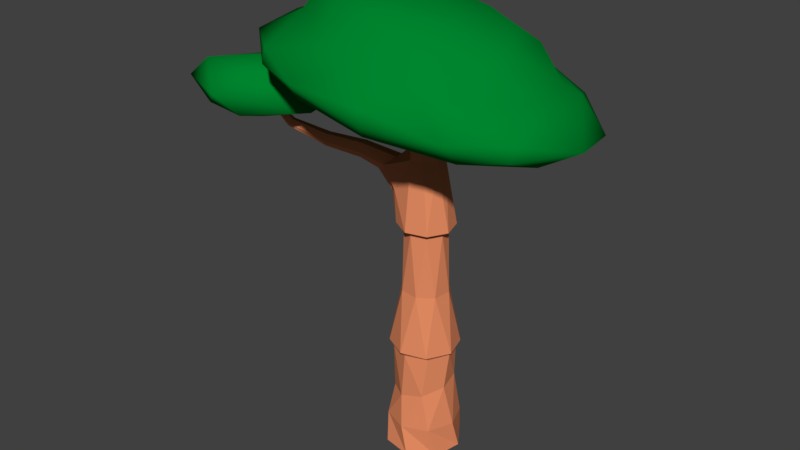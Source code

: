 # Source: Tree1.blend  (saved by Blender 2.79.0; exported with 4.5.12 LTS)
import bpy
from mathutils import Matrix  # noqa: F401  (used for matrix-valued properties, if any)

bpy.ops.wm.read_factory_settings(use_empty=True)
scene = bpy.context.scene
scene.name = 'Scene'

# ---- collections
col_collection_1 = bpy.data.collections.new('Collection 1'); scene.collection.children.link(col_collection_1)

# ---- materials (node trees are filled in below, after node groups)
mat_bark = bpy.data.materials.new('Bark')
mat_bark.alpha_threshold = 0.0
mat_bark.use_transparent_shadow = False
mat_bark.diffuse_color = (0.8, 0.2667, 0.1248, 1.0)
mat_bark.roughness = 0.5
mat_leaves = bpy.data.materials.new('Leaves')
mat_leaves.alpha_threshold = 0.0
mat_leaves.use_transparent_shadow = False
mat_leaves.diffuse_color = (0.0, 0.237, 0.02791, 1.0)
mat_leaves.roughness = 0.5

# ---- material node trees

# ---- world
world_world = bpy.data.worlds.new('World'); scene.world = world_world
world_world.color = (0.05088, 0.05088, 0.05088)
world_world.use_sun_shadow = False
world_world.sun_shadow_jitter_overblur = 0.0
world_world.cycles.sampling_method = 'MANUAL'

# ---- meshes
me_cylinder = bpy.data.meshes.new('Cylinder')
me_cylinder.from_pydata([(-0.219, 1.043, 0.0), (0.0, 1.0, 0.8151), (0.5884, 0.8909, 7.451e-09), (0.7071, 0.7071, 0.8151), (1.051, 0.217, 3.725e-09), (1.0, -4.371e-08, 0.8151), (0.8981, -0.584, 7.451e-09), (0.7071, -0.7071, 0.8151), (0.219, -1.043, 0.0), (-8.742e-08, -1.0, 0.8151), (-0.5884, -0.8909, 0.0), (-0.7071, -0.7071, 0.8151), (-1.051, -0.217, 3.725e-09), (-1.0, 1.192e-08, 0.8151), (-0.8981, 0.584, 0.0), (-0.7071, 0.7071, 0.8151), (0.1507, 0.8111, 2.048), (0.6793, 0.4427, 2.104), (0.8099, -0.1851, 2.02), (0.4661, -0.7044, 1.846), (-0.1507, -0.8111, 1.684), (-0.6793, -0.4427, 1.628), (-0.8099, 0.1851, 1.712), (-0.4661, 0.7044, 1.886), (0.6082, 0.5861, 3.014), (0.8446, -0.01584, 3.016), (0.5861, -0.6085, 3.029), (-0.01563, -0.8447, 3.044), (-0.6082, -0.5861, 3.053), (-0.8446, 0.01584, 3.051), (-0.5861, 0.6085, 3.038), (0.01563, 0.8447, 3.023), (0.6391, 0.1776, 4.789), (0.5775, -0.3265, 4.791), (0.1775, -0.6393, 4.801), (-0.3264, -0.5776, 4.813), (-0.6391, -0.1776, 4.82), (-0.5775, 0.3265, 4.818), (-0.1775, 0.6393, 4.808), (0.3264, 0.5776, 4.796), (0.5716, -0.05868, 6.544), (0.3626, -0.4458, 6.546), (-0.05877, -0.5718, 6.554), (-0.4458, -0.3628, 6.564), (-0.5716, 0.05868, 6.571), (-0.3626, 0.4458, 6.569), (0.05877, 0.5718, 6.56), (0.4458, 0.3628, 6.55), (0.7744, -0.0795, 6.657), (0.4913, -0.604, 6.66), (-0.07962, -0.7746, 6.671), (-0.6039, -0.4915, 6.685), (-0.7744, 0.0795, 6.694), (-0.4913, 0.604, 6.691), (0.07962, 0.7746, 6.68), (0.6039, 0.4915, 6.666), (0.4492, -0.1607, 8.534), (0.2039, -0.4314, 8.535), (-0.107, -0.5214, 8.561), (-0.2039, 0.4314, 8.555), (0.1608, 0.4493, 8.548), (0.4314, 0.2041, 8.539), (0.4492, -0.1607, 9.244), (0.2039, -0.4314, 9.245), (-0.1608, -0.4493, 9.252), (-0.4314, -0.2041, 9.261), (-0.4492, 0.1607, 9.266), (-0.2039, 0.4314, 9.265), (0.1608, 0.4493, 9.258), (0.4314, 0.2041, 9.249), (-0.007746, -0.02458, 10.6), (-0.02286, -0.0119, 10.6), (-0.02458, 0.007751, 10.6), (-0.01191, 0.02286, 10.6), (0.007746, 0.02458, 10.6), (0.02286, 0.0119, 10.6), (0.02458, -0.007751, 10.6), (0.01191, -0.02286, 10.6), (-0.6592, -0.4885, 7.595), (-0.8946, -0.2795, 7.427), (-0.9579, 0.04121, 7.459), (-0.7437, 0.3139, 7.547), (-1.033, -0.4508, 8.153), (-1.26, -0.3991, 7.991), (-1.324, -0.07846, 7.996), (-1.059, 0.1455, 8.144), (-0.4541, -0.01903, 8.711), (-0.8105, 0.02604, 8.367), (-0.7738, -0.2599, 8.379), (-1.708, -0.6367, 8.38), (-1.724, -0.5581, 8.21), (-1.726, -0.3434, 8.233), (-1.662, -0.2526, 8.456), (-1.672, -0.3804, 8.651), (-1.686, -0.5691, 8.63), (-2.72, -0.8345, 8.464), (-2.733, -0.7703, 8.326), (-2.735, -0.5949, 8.344), (-2.683, -0.5206, 8.526), (-2.69, -0.6251, 8.686), (-2.702, -0.7793, 8.668), (-3.669, -1.144, 8.824), (-3.725, -1.115, 8.738), (-3.736, -0.9933, 8.737), (-3.655, -0.9208, 8.827), (-3.602, -0.9757, 8.936), (-3.601, -1.084, 8.94), (-4.478, -1.523, 9.909), (-4.497, -1.523, 9.907), (-4.504, -1.503, 9.905), (-4.487, -1.486, 9.902), (-4.465, -1.489, 9.907), (-4.459, -1.507, 9.91), (0.7293, 0.6172, 3.118), (0.07922, 0.9524, 3.129), (-0.6173, 0.7296, 3.146), (-0.9522, 0.07945, 3.161), (-0.7293, -0.6172, 3.163), (-0.07922, -0.9524, 3.153), (0.6173, -0.7296, 3.135), (0.9522, -0.07945, 3.121), (-4.432, -0.5405, 9.195), (-3.271, -0.28, 10.13), (-2.493, -0.5586, 9.663), (-2.52, -1.477, 9.484), (-3.241, -0.61, 9.151), (-4.511, -2.929, 9.916), (-3.529, -2.101, 10.39), (-4.16, -1.407, 10.66), (-3.956, 0.02949, 9.691), (-4.272, -1.474, 8.963), (-5.277, -2.349, 9.363), (-5.978, -1.466, 9.654), (-4.874, -0.7268, 10.37), (-5.382, -2.23, 10.53), (-5.977, -2.341, 9.964), (-4.096, -2.427, 9.298), (-2.882, -1.076, 10.27), (1.627, 2.388, 10.88), (1.59, 2.379, 9.51), (2.783, 2.51, 9.73), (1.391, 3.145, 10.17), (2.846, 2.549, 10.15), (4.169, 1.348, 9.759), (3.148, 1.29, 9.294), (3.486, -0.4096, 9.349), (4.451, -0.0942, 9.871), (2.407, -2.023, 9.675), (1.899, -0.5774, 9.3), (1.637, 0.8336, 9.248), (-0.4455, 1.624, 9.591), (-0.54, 2.585, 9.907), (-0.4701, 3.047, 10.28), (-0.5358, 3.052, 10.69), (-2.388, 2.455, 10.85), (-3.507, 1.387, 10.91), (-3.447, 1.398, 11.34), (-2.029, 1.67, 11.62), (-3.034, 0.09331, 12.0), (-2.501, 1.642, 10.27), (-3.592, 0.05944, 10.57), (-4.222, -0.2053, 11.16), (-4.153, -0.1779, 11.56), (-4.024, -1.665, 11.42), (-2.732, -2.826, 11.07), (-2.642, -2.804, 11.49), (-2.78, -1.386, 12.06), (-2.61, 0.146, 12.49), (-2.401, -1.255, 12.55), (-1.2, -2.53, 11.78), (-1.241, -2.082, 12.4), (-1.481, -1.141, 12.83), (-0.08086, -0.8125, 12.74), (0.07712, -2.017, 12.44), (-1.703, 0.3839, 12.74), (-0.3466, 0.5778, 12.66), (-0.5719, 1.65, 12.27), (-1.861, 1.218, 12.28), (-0.7211, 2.184, 11.48), (0.4763, 2.328, 11.28), (2.289, 1.293, 11.63), (0.5641, 1.988, 11.8), (3.083, 1.152, 10.81), (1.911, 0.9457, 11.99), (3.476, -0.2923, 10.8), (2.527, -0.3788, 11.87), (3.418, 1.394, 10.58), (3.643, -1.658, 10.31), (3.564, -1.695, 9.892), (2.515, -2.739, 10.38), (0.4769, -2.947, 10.11), (0.6969, -3.329, 10.53), (0.6312, -3.325, 10.94), (0.09748, -2.58, 11.64), (1.34, -2.332, 11.4), (-1.28, -3.425, 11.09), (1.297, -1.941, 11.95), (2.367, -1.154, 11.65), (1.342, -0.7951, 12.41), (2.546, -1.938, 10.97), (-1.663, -2.767, 10.44), (0.2873, -2.047, 9.723), (-1.847, -1.268, 10.0), (0.0566, -0.9368, 9.514), (-0.3141, 0.4904, 9.478), (-2.121, 0.1548, 9.953), (-3.277, -1.629, 10.62), (0.9689, 1.033, 12.31)], [], [(0, 1, 3, 2), (2, 3, 5, 4), (4, 5, 7, 6), (6, 7, 9, 8), (8, 9, 11, 10), (10, 11, 13, 12), (11, 9, 20, 21), (12, 13, 15, 14), (14, 15, 1, 0), (5, 3, 17, 18), (1, 15, 23, 16), (3, 1, 16, 17), (7, 5, 18, 19), (13, 11, 21, 22), (9, 7, 19, 20), (15, 13, 22, 23), (20, 19, 27, 28), (18, 17, 25, 26), (23, 22, 30, 31), (21, 20, 28, 29), (19, 18, 26, 27), (17, 16, 24, 25), (16, 23, 31, 24), (22, 21, 29, 30), (113, 114, 39, 32), (115, 116, 37, 38), (117, 118, 35, 36), (119, 120, 33, 34), (114, 115, 38, 39), (116, 117, 36, 37), (118, 119, 34, 35), (120, 113, 32, 33), (37, 36, 44, 45), (35, 34, 42, 43), (33, 32, 40, 41), (32, 39, 47, 40), (38, 37, 45, 46), (36, 35, 43, 44), (34, 33, 41, 42), (39, 38, 46, 47), (47, 46, 54, 55), (45, 44, 52, 53), (43, 42, 50, 51), (41, 40, 48, 49), (40, 47, 55, 48), (46, 45, 53, 54), (44, 43, 51, 52), (42, 41, 49, 50), (54, 53, 59, 60), (50, 49, 57, 58), (55, 54, 60, 61), (49, 48, 56, 57), (48, 55, 61, 56), (57, 56, 62, 63), (56, 61, 69, 62), (60, 59, 67, 68), (58, 57, 63, 64), (61, 60, 68, 69), (69, 68, 76, 77), (67, 66, 74, 75), (65, 64, 72, 73), (63, 62, 70, 71), (62, 69, 77, 70), (68, 67, 75, 76), (66, 65, 73, 74), (64, 63, 71, 72), (53, 52, 80, 81), (52, 51, 79, 80), (51, 50, 78, 79), (53, 81, 59), (50, 58, 78), (81, 80, 84, 85), (80, 79, 83, 84), (79, 78, 82, 83), (81, 85, 59), (78, 58, 82), (86, 87, 88), (59, 85, 87, 86), (67, 59, 86, 66), (65, 86, 58, 64), (65, 66, 86), (82, 58, 86, 88), (84, 83, 90, 91), (87, 85, 92, 93), (82, 88, 94, 89), (88, 87, 93, 94), (85, 84, 91, 92), (83, 82, 89, 90), (89, 94, 100, 95), (93, 92, 98, 99), (91, 90, 96, 97), (94, 93, 99, 100), (92, 91, 97, 98), (90, 89, 95, 96), (100, 99, 105, 106), (98, 97, 103, 104), (96, 95, 101, 102), (95, 100, 106, 101), (99, 98, 104, 105), (97, 96, 102, 103), (101, 106, 112, 107), (105, 104, 110, 111), (103, 102, 108, 109), (106, 105, 111, 112), (104, 103, 109, 110), (102, 101, 107, 108), (25, 24, 113, 120), (27, 26, 119, 118), (29, 28, 117, 116), (31, 30, 115, 114), (26, 25, 120, 119), (28, 27, 118, 117), (30, 29, 116, 115), (24, 31, 114, 113), (123, 129, 122), (123, 122, 137), (125, 124, 130), (133, 132, 134), (135, 134, 132), (132, 131, 135), (135, 131, 126), (135, 126, 134), (136, 126, 131), (121, 130, 132), (127, 128, 134), (127, 134, 126), (123, 137, 124), (121, 129, 125), (123, 125, 129), (127, 124, 137), (124, 126, 136), (123, 124, 125), (131, 132, 130), (128, 137, 122), (122, 133, 128), (134, 128, 133), (137, 128, 127), (124, 127, 126), (131, 130, 136), (129, 133, 122), (125, 130, 121), (124, 136, 130), (121, 132, 129), (132, 133, 129), (141, 140, 139), (142, 143, 140), (143, 144, 140), (143, 145, 144), (148, 145, 147), (144, 149, 139), (151, 139, 150), (154, 155, 156), (154, 156, 157), (158, 157, 156), (154, 159, 155), (159, 160, 155), (161, 155, 160), (156, 161, 162), (163, 164, 165), (163, 165, 166), (168, 158, 166), (168, 169, 170), (175, 171, 172), (176, 177, 174), (177, 176, 157), (179, 178, 176), (138, 179, 180), (181, 180, 179), (182, 185, 184), (186, 146, 143), (146, 184, 187), (188, 189, 147), (189, 190, 147), (193, 195, 192), (169, 193, 173), (193, 196, 173), (194, 197, 196), (185, 198, 196), (197, 185, 196), (197, 194, 199), (192, 195, 191), (190, 195, 200), (190, 200, 201), (201, 200, 202), (204, 202, 205), (205, 206, 160), (206, 200, 164), (195, 164, 200), (187, 189, 188), (199, 189, 187), (184, 199, 187), (185, 197, 184), (198, 172, 173), (169, 166, 165), (163, 206, 164), (161, 206, 163), (149, 203, 204), (149, 145, 148), (146, 188, 145), (141, 152, 153), (144, 139, 140), (138, 186, 142), (143, 142, 186), (184, 197, 199), (147, 145, 188), (179, 141, 153), (141, 151, 152), (149, 204, 150), (189, 194, 192), (147, 190, 201), (176, 178, 157), (178, 154, 157), (154, 151, 159), (167, 157, 158), (162, 158, 156), (205, 160, 159), (195, 169, 165), (183, 180, 181), (207, 183, 181), (142, 141, 138), (183, 198, 185), (198, 175, 172), (174, 177, 167), (171, 167, 168), (166, 162, 163), (173, 170, 169), (142, 140, 141), (143, 146, 145), (139, 149, 150), (153, 152, 154), (156, 155, 161), (162, 161, 163), (168, 167, 158), (168, 166, 169), (171, 168, 170), (171, 173, 172), (175, 174, 171), (175, 176, 174), (180, 182, 138), (182, 180, 185), (184, 186, 182), (186, 184, 146), (146, 187, 188), (189, 191, 190), (189, 192, 191), (192, 194, 193), (193, 169, 195), (193, 194, 196), (190, 191, 195), (203, 201, 202), (204, 203, 202), (205, 150, 204), (150, 205, 159), (205, 202, 206), (202, 200, 206), (195, 165, 164), (181, 179, 176), (161, 160, 206), (151, 150, 159), (149, 148, 203), (148, 201, 203), (201, 148, 147), (149, 144, 145), (182, 186, 138), (179, 138, 141), (141, 139, 151), (189, 199, 194), (178, 153, 154), (154, 152, 151), (167, 177, 157), (183, 207, 198), (185, 180, 183), (207, 176, 175), (176, 207, 181), (178, 179, 153), (198, 207, 175), (196, 198, 173), (171, 174, 167), (166, 158, 162), (173, 171, 170)])
me_cylinder.polygons.foreach_set('use_smooth', [0, 0, 0, 0, 0, 0, 0, 0, 0, 0, 0, 0, 0, 0, 0, 0, 0, 0, 0, 0, 0, 0, 0, 0, 0, 0, 0, 0, 0, 0, 0, 0, 0, 0, 0, 0, 0, 0, 0, 0, 0, 0, 0, 0, 0, 0, 0, 0, 0, 0, 0, 0, 0, 0, 0, 0, 0, 0, 0, 0, 0, 0, 0, 0, 0, 0, 0, 0, 0, 0, 0, 0, 0, 0, 0, 0, 0, 0, 0, 0, 0, 0, 0, 0, 0, 0, 0, 0, 0, 0, 0, 0, 0, 0, 0, 0, 0, 0, 0, 0, 0, 0, 0, 0, 0, 0, 0, 0, 0, 0, 0, 0, 0, 0, 1, 1, 1, 1, 1, 1, 1, 1, 1, 1, 1, 1, 1, 1, 1, 1, 1, 1, 1, 1, 1, 1, 1, 1, 1, 1, 1, 1, 1, 1, 1, 1, 1, 1, 1, 1, 1, 1, 1, 1, 1, 1, 1, 1, 1, 1, 1, 1, 1, 1, 1, 1, 1, 1, 1, 1, 1, 1, 1, 1, 1, 1, 1, 1, 1, 1, 1, 1, 1, 1, 1, 1, 1, 1, 1, 1, 1, 1, 1, 1, 1, 1, 1, 1, 1, 1, 1, 1, 1, 1, 1, 1, 1, 1, 1, 1, 1, 1, 1, 1, 1, 1, 1, 1, 1, 1, 1, 1, 1, 1, 1, 1, 1, 1, 1, 1, 1, 1, 1, 1, 1, 1, 1, 1, 1, 1, 1, 1, 1, 1, 1, 1, 1, 1, 1, 1, 1, 1, 1, 1, 1, 1, 1, 1, 1, 1, 1, 1, 1, 1, 1, 1, 1, 1, 1, 1, 1, 1, 1, 1, 1, 1, 1, 1, 1, 1])
me_cylinder.polygons.foreach_set('material_index', [0, 0, 0, 0, 0, 0, 0, 0, 0, 0, 0, 0, 0, 0, 0, 0, 0, 0, 0, 0, 0, 0, 0, 0, 0, 0, 0, 0, 0, 0, 0, 0, 0, 0, 0, 0, 0, 0, 0, 0, 0, 0, 0, 0, 0, 0, 0, 0, 0, 0, 0, 0, 0, 0, 0, 0, 0, 0, 0, 0, 0, 0, 0, 0, 0, 0, 0, 0, 0, 0, 0, 0, 0, 0, 0, 0, 0, 0, 0, 0, 0, 0, 0, 0, 0, 0, 0, 0, 0, 0, 0, 0, 0, 0, 0, 0, 0, 0, 0, 0, 0, 0, 0, 0, 0, 0, 0, 0, 0, 0, 0, 0, 0, 0, 1, 1, 1, 1, 1, 1, 1, 1, 1, 1, 1, 1, 1, 1, 1, 1, 1, 1, 1, 1, 1, 1, 1, 1, 1, 1, 1, 1, 1, 1, 1, 1, 1, 1, 1, 1, 1, 1, 1, 1, 1, 1, 1, 1, 1, 1, 1, 1, 1, 1, 1, 1, 1, 1, 1, 1, 1, 1, 1, 1, 1, 1, 1, 1, 1, 1, 1, 1, 1, 1, 1, 1, 1, 1, 1, 1, 1, 1, 1, 1, 1, 1, 1, 1, 1, 1, 1, 1, 1, 1, 1, 1, 1, 1, 1, 1, 1, 1, 1, 1, 1, 1, 1, 1, 1, 1, 1, 1, 1, 1, 1, 1, 1, 1, 1, 1, 1, 1, 1, 1, 1, 1, 1, 1, 1, 1, 1, 1, 1, 1, 1, 1, 1, 1, 1, 1, 1, 1, 1, 1, 1, 1, 1, 1, 1, 1, 1, 1, 1, 1, 1, 1, 1, 1, 1, 1, 1, 1, 1, 1, 1, 1, 1, 1, 1, 1])
me_cylinder.materials.append(mat_bark)
me_cylinder.materials.append(mat_leaves)
me_cylinder.use_remesh_preserve_volume = False
me_cylinder.use_remesh_preserve_attributes = False
me_cylinder.use_mirror_vertex_groups = False
me_cylinder.update()

# ---- objects
ob_tree1 = bpy.data.objects.new('Tree1', me_cylinder)

# ---- transforms, parenting, visibility, modifiers, constraints
ob_tree1.location = (0.0, 0.0, 0.0)
ob_tree1.lineart.crease_threshold = 0.0

# ---- collection membership
col_collection_1.objects.link(ob_tree1)

# ---- scene / render settings (as saved in the file)
scene.frame_start = 1; scene.frame_end = 250; scene.frame_set(1)
scene.render.engine = 'BLENDER_EEVEE_NEXT'
scene.render.resolution_percentage = 50
scene.render.dither_intensity = 0.0
scene.cycles.use_denoising = False
scene.cycles.samples = 128
scene.cycles.sampling_pattern = 'TABULATED_SOBOL'
scene.cycles.use_adaptive_sampling = False
scene.cycles.use_light_tree = False
scene.cycles.blur_glossy = 0.0
scene.cycles.sample_clamp_indirect = 0.0
scene.view_settings.view_transform = 'Standard'
bpy.context.view_layer.update()

# ---- added for rendering (the .blend has no active camera and no usable light): camera, sun
cam_auto = bpy.data.cameras.new('AutoCamera')
cam_auto.lens = 50.0
cam_auto.sensor_width = 36.0
cam_auto.clip_end = 1000.0
ob_auto_camera = bpy.data.objects.new('AutoCamera', cam_auto)
scene.collection.objects.link(ob_auto_camera)
ob_auto_camera.location = (15.6963, -19.892, 19.582)
ob_auto_camera.rotation_euler = (1.09748, -7.21219e-08, 0.694738)
scene.camera = ob_auto_camera
light_auto_sun = bpy.data.lights.new('AutoSun', 'SUN')
light_auto_sun.energy = 3.0
light_auto_sun.angle = 0.0523599
ob_auto_sun = bpy.data.objects.new('AutoSun', light_auto_sun)
scene.collection.objects.link(ob_auto_sun)
ob_auto_sun.rotation_euler = (0.872665, 0.174533, 0.523599)
bpy.context.view_layer.update()
